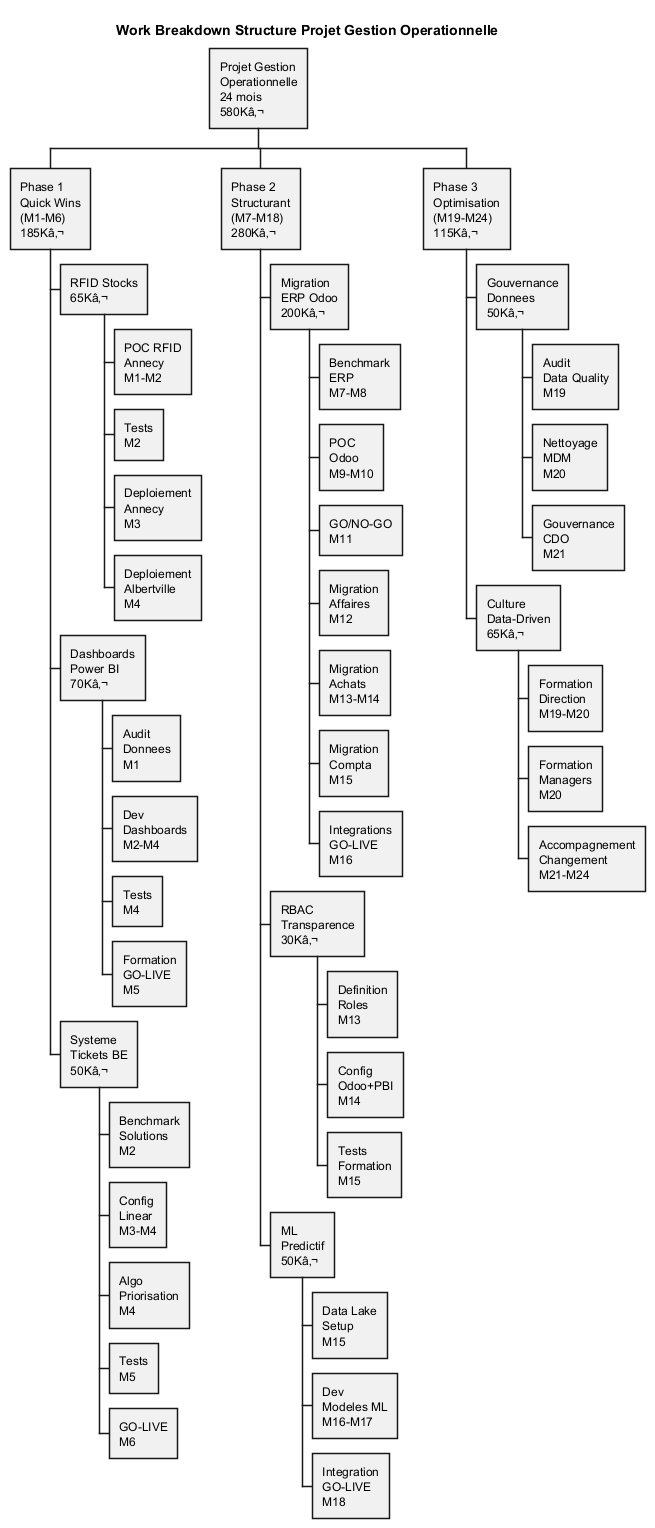

The diagram above was rendered by PlantUML. Its source (embedded in the PNG):
@startwbs WBS_Projet

title Work Breakdown Structure Projet Gestion Operationnelle

* Projet Gestion\nOperationnelle\n24 mois\n580Kâ‚¬

** Phase 1\nQuick Wins\n(M1-M6)\n185Kâ‚¬

*** RFID Stocks\n65Kâ‚¬
**** POC RFID\nAnnecy\nM1-M2
**** Tests\nM2
**** Deploiement\nAnnecy\nM3
**** Deploiement\nAlbertville\nM4

*** Dashboards\nPower BI\n70Kâ‚¬
**** Audit\nDonnees\nM1
**** Dev\nDashboards\nM2-M4
**** Tests\nM4
**** Formation\nGO-LIVE\nM5

*** Systeme\nTickets BE\n50Kâ‚¬
**** Benchmark\nSolutions\nM2
**** Config\nLinear\nM3-M4
**** Algo\nPriorisation\nM4
**** Tests\nM5
**** GO-LIVE\nM6

** Phase 2\nStructurant\n(M7-M18)\n280Kâ‚¬

*** Migration\nERP Odoo\n200Kâ‚¬
**** Benchmark\nERP\nM7-M8
**** POC\nOdoo\nM9-M10
**** GO/NO-GO\nM11
**** Migration\nAffaires\nM12
**** Migration\nAchats\nM13-M14
**** Migration\nCompta\nM15
**** Integrations\nGO-LIVE\nM16

*** RBAC\nTransparence\n30Kâ‚¬
**** Definition\nRoles\nM13
**** Config\nOdoo+PBI\nM14
**** Tests\nFormation\nM15

*** ML\nPredictif\n50Kâ‚¬
**** Data Lake\nSetup\nM15
**** Dev\nModeles ML\nM16-M17
**** Integration\nGO-LIVE\nM18

** Phase 3\nOptimisation\n(M19-M24)\n115Kâ‚¬

*** Gouvernance\nDonnees\n50Kâ‚¬
**** Audit\nData Quality\nM19
**** Nettoyage\nMDM\nM20
**** Gouvernance\nCDO\nM21

*** Culture\nData-Driven\n65Kâ‚¬
**** Formation\nDirection\nM19-M20
**** Formation\nManagers\nM20
**** Accompagnement\nChangement\nM21-M24

@endwbs